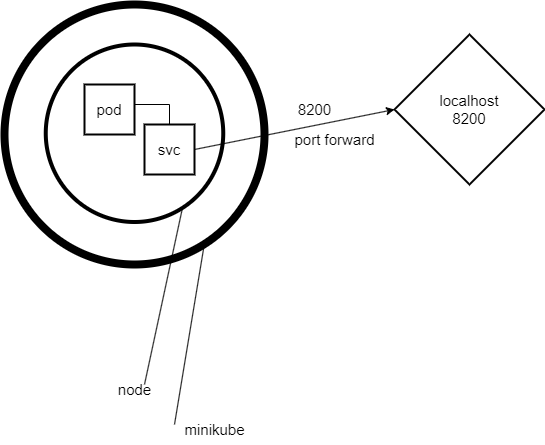

The diagram above was exported from draw.io. Its source (the exported page's mxGraphModel, read from the mxfile embedded in the PNG):
<mxGraphModel dx="1422" dy="762" grid="1" gridSize="10" guides="1" tooltips="1" connect="1" arrows="1" fold="1" page="1" pageScale="1" pageWidth="827" pageHeight="1169" math="0" shadow="0">
  <root>
    <mxCell id="0" />
    <mxCell id="1" parent="0" />
    <mxCell id="RuRyH_evrnImWJZdpjgd-1" value="" style="ellipse;whiteSpace=wrap;html=1;aspect=fixed;fontStyle=0;strokeWidth=8;" parent="1" vertex="1">
      <mxGeometry x="170" y="60" width="260" height="260" as="geometry" />
    </mxCell>
    <mxCell id="RuRyH_evrnImWJZdpjgd-4" value="" style="endArrow=none;html=1;rounded=0;" parent="1" edge="1">
      <mxGeometry width="50" height="50" relative="1" as="geometry">
        <mxPoint x="360" y="207.5" as="sourcePoint" />
        <mxPoint x="310" y="440" as="targetPoint" />
      </mxGeometry>
    </mxCell>
    <mxCell id="RuRyH_evrnImWJZdpjgd-5" value="node" style="text;html=1;align=center;verticalAlign=middle;resizable=0;points=[];autosize=1;strokeColor=none;fillColor=none;" parent="1" vertex="1">
      <mxGeometry x="270" y="430" width="60" height="30" as="geometry" />
    </mxCell>
    <mxCell id="RuRyH_evrnImWJZdpjgd-6" value="" style="ellipse;whiteSpace=wrap;html=1;aspect=fixed;strokeWidth=4;" parent="1" vertex="1">
      <mxGeometry x="211.25" y="100" width="177.5" height="177.5" as="geometry" />
    </mxCell>
    <mxCell id="RuRyH_evrnImWJZdpjgd-7" value="svc" style="whiteSpace=wrap;html=1;aspect=fixed;strokeWidth=2;" parent="1" vertex="1">
      <mxGeometry x="310" y="180" width="50" height="50" as="geometry" />
    </mxCell>
    <mxCell id="RuRyH_evrnImWJZdpjgd-8" value="pod" style="whiteSpace=wrap;html=1;aspect=fixed;fontStyle=0;strokeWidth=2;" parent="1" vertex="1">
      <mxGeometry x="250" y="140" width="50" height="50" as="geometry" />
    </mxCell>
    <mxCell id="RuRyH_evrnImWJZdpjgd-9" value="" style="endArrow=none;html=1;rounded=0;exitX=0.769;exitY=0.919;exitDx=0;exitDy=0;exitPerimeter=0;" parent="1" source="RuRyH_evrnImWJZdpjgd-1" edge="1">
      <mxGeometry width="50" height="50" relative="1" as="geometry">
        <mxPoint x="370" y="310" as="sourcePoint" />
        <mxPoint x="340" y="480" as="targetPoint" />
      </mxGeometry>
    </mxCell>
    <mxCell id="RuRyH_evrnImWJZdpjgd-10" value="minikube" style="text;html=1;align=center;verticalAlign=middle;resizable=0;points=[];autosize=1;strokeColor=none;fillColor=none;" parent="1" vertex="1">
      <mxGeometry x="340" y="470" width="80" height="30" as="geometry" />
    </mxCell>
    <mxCell id="RuRyH_evrnImWJZdpjgd-14" value="8200" style="text;html=1;align=center;verticalAlign=middle;resizable=0;points=[];autosize=1;strokeColor=none;fillColor=none;" parent="1" vertex="1">
      <mxGeometry x="450" y="150" width="60" height="30" as="geometry" />
    </mxCell>
    <mxCell id="RuRyH_evrnImWJZdpjgd-16" value="port forward" style="text;html=1;align=center;verticalAlign=middle;resizable=0;points=[];autosize=1;strokeColor=none;fillColor=none;" parent="1" vertex="1">
      <mxGeometry x="450" y="180" width="100" height="30" as="geometry" />
    </mxCell>
    <mxCell id="RuRyH_evrnImWJZdpjgd-17" value="localhost&lt;br&gt;8200" style="rhombus;whiteSpace=wrap;html=1;strokeWidth=2;" parent="1" vertex="1">
      <mxGeometry x="560" y="90" width="150" height="150" as="geometry" />
    </mxCell>
    <mxCell id="LKumJ0cLAsLoBr_yrXQ9-3" value="" style="endArrow=none;html=1;rounded=0;entryX=0.5;entryY=0;entryDx=0;entryDy=0;" edge="1" parent="1" target="RuRyH_evrnImWJZdpjgd-7">
      <mxGeometry width="50" height="50" relative="1" as="geometry">
        <mxPoint x="300" y="160" as="sourcePoint" />
        <mxPoint x="350" y="110" as="targetPoint" />
        <Array as="points">
          <mxPoint x="335" y="160" />
        </Array>
      </mxGeometry>
    </mxCell>
    <mxCell id="LKumJ0cLAsLoBr_yrXQ9-4" value="" style="endArrow=classic;html=1;rounded=0;exitX=1;exitY=0.5;exitDx=0;exitDy=0;entryX=0;entryY=0.5;entryDx=0;entryDy=0;" edge="1" parent="1" source="RuRyH_evrnImWJZdpjgd-7" target="RuRyH_evrnImWJZdpjgd-17">
      <mxGeometry width="50" height="50" relative="1" as="geometry">
        <mxPoint x="360" y="210" as="sourcePoint" />
        <mxPoint x="410" y="160" as="targetPoint" />
      </mxGeometry>
    </mxCell>
  </root>
</mxGraphModel>